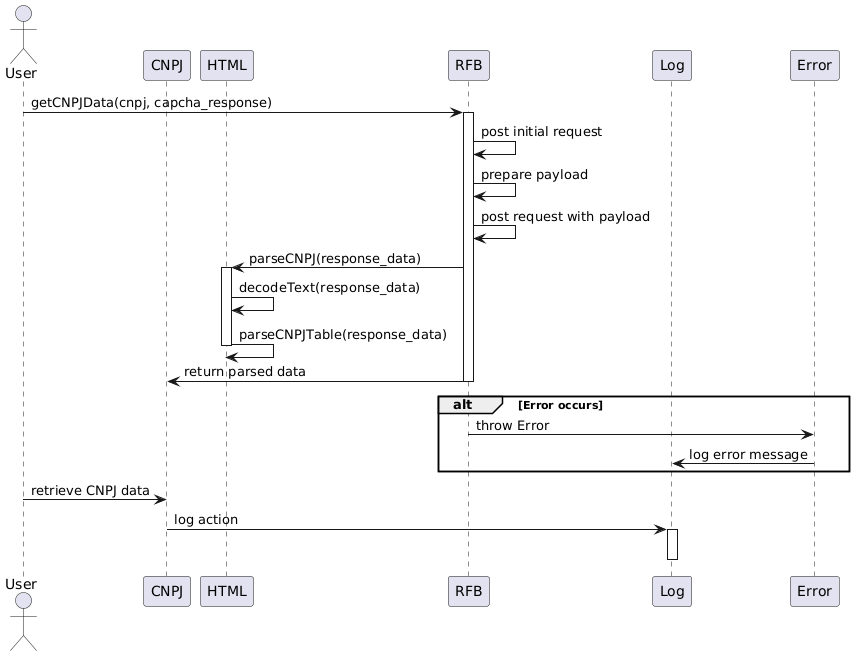

The diagram above was rendered by PlantUML. Its source (embedded in the PNG):
@startuml
actor User

participant "CNPJ" as CNPJ
participant "HTML" as HTML
participant "RFB" as RFB
participant "Log" as Log
participant "Error" as Error

User -> RFB : getCNPJData(cnpj, capcha_response)
activate RFB
RFB -> RFB : post initial request
RFB -> RFB : prepare payload
RFB -> RFB : post request with payload
RFB -> HTML : parseCNPJ(response_data)
activate HTML
HTML -> HTML : decodeText(response_data)
HTML -> HTML : parseCNPJTable(response_data)
deactivate HTML
RFB -> CNPJ : return parsed data
deactivate RFB

alt Error occurs
    RFB -> Error : throw Error
    Error -> Log : log error message
end

User -> CNPJ : retrieve CNPJ data
CNPJ -> Log : log action
activate Log
deactivate Log
@enduml